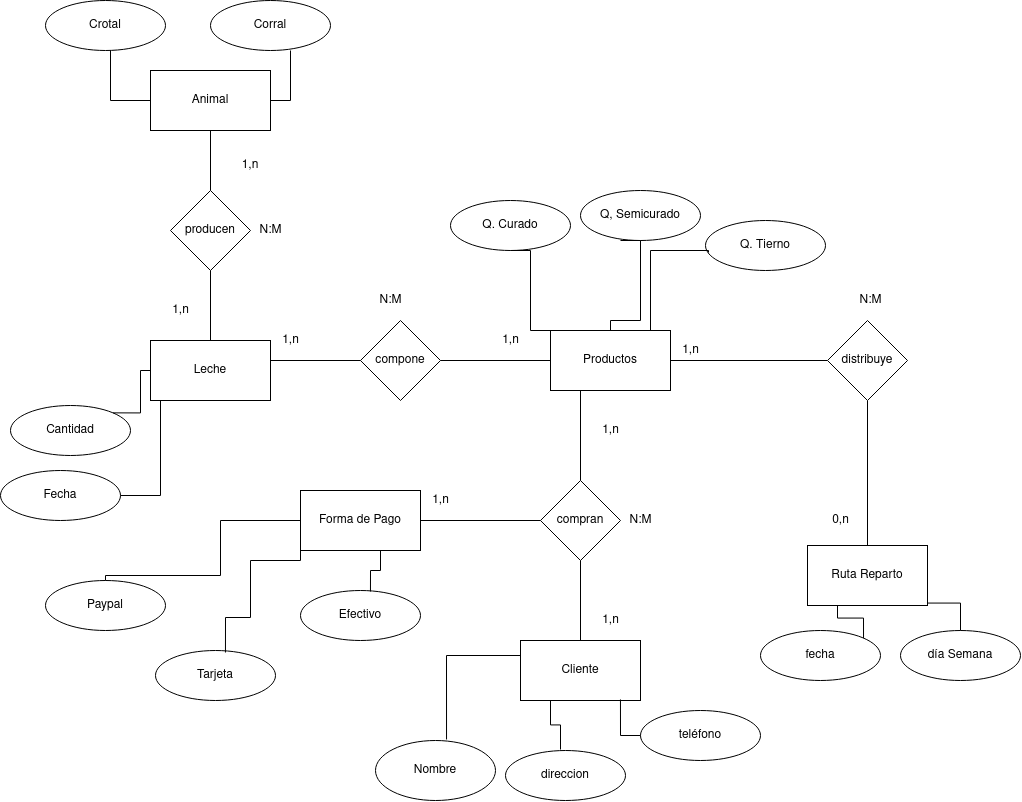

The diagram above was exported from draw.io. Its source (the exported page's mxGraphModel, read from the mxfile embedded in the PNG):
<mxGraphModel dx="1346" dy="844" grid="1" gridSize="10" guides="1" tooltips="1" connect="1" arrows="1" fold="1" page="1" pageScale="1" pageWidth="827" pageHeight="1169" math="0" shadow="0">
  <root>
    <mxCell id="0" />
    <mxCell id="1" parent="0" />
    <mxCell id="QKw42whrCH-4yH9_ccDN-1" value="Animal" style="rounded=0;whiteSpace=wrap;html=1;" parent="1" vertex="1">
      <mxGeometry x="150" y="80" width="120" height="60" as="geometry" />
    </mxCell>
    <mxCell id="QKw42whrCH-4yH9_ccDN-2" value="Leche" style="rounded=0;whiteSpace=wrap;html=1;" parent="1" vertex="1">
      <mxGeometry x="150" y="350" width="120" height="60" as="geometry" />
    </mxCell>
    <mxCell id="l0eQ9raN-nPCXFKRkoxw-11" style="edgeStyle=orthogonalEdgeStyle;rounded=0;orthogonalLoop=1;jettySize=auto;html=1;exitX=1;exitY=0.5;exitDx=0;exitDy=0;endArrow=none;endFill=0;" parent="1" source="QKw42whrCH-4yH9_ccDN-4" target="QKw42whrCH-4yH9_ccDN-15" edge="1">
      <mxGeometry relative="1" as="geometry" />
    </mxCell>
    <mxCell id="QKw42whrCH-4yH9_ccDN-4" value="Productos" style="rounded=0;whiteSpace=wrap;html=1;" parent="1" vertex="1">
      <mxGeometry x="550" y="340" width="120" height="60" as="geometry" />
    </mxCell>
    <mxCell id="QKw42whrCH-4yH9_ccDN-5" value="Cliente" style="rounded=0;whiteSpace=wrap;html=1;" parent="1" vertex="1">
      <mxGeometry x="520" y="650" width="120" height="60" as="geometry" />
    </mxCell>
    <mxCell id="QKw42whrCH-4yH9_ccDN-6" value="Forma de Pago" style="rounded=0;whiteSpace=wrap;html=1;" parent="1" vertex="1">
      <mxGeometry x="300" y="500" width="120" height="60" as="geometry" />
    </mxCell>
    <mxCell id="QKw42whrCH-4yH9_ccDN-7" value="Ruta Reparto" style="rounded=0;whiteSpace=wrap;html=1;" parent="1" vertex="1">
      <mxGeometry x="807" y="555" width="120" height="60" as="geometry" />
    </mxCell>
    <mxCell id="QKw42whrCH-4yH9_ccDN-8" value="producen" style="rhombus;whiteSpace=wrap;html=1;" parent="1" vertex="1">
      <mxGeometry x="170" y="200" width="80" height="80" as="geometry" />
    </mxCell>
    <mxCell id="QKw42whrCH-4yH9_ccDN-12" value="compone" style="rhombus;whiteSpace=wrap;html=1;" parent="1" vertex="1">
      <mxGeometry x="360" y="330" width="80" height="80" as="geometry" />
    </mxCell>
    <mxCell id="QKw42whrCH-4yH9_ccDN-13" value="compran" style="rhombus;whiteSpace=wrap;html=1;" parent="1" vertex="1">
      <mxGeometry x="540" y="490" width="80" height="80" as="geometry" />
    </mxCell>
    <mxCell id="l0eQ9raN-nPCXFKRkoxw-8" style="edgeStyle=orthogonalEdgeStyle;rounded=0;orthogonalLoop=1;jettySize=auto;html=1;exitX=0.5;exitY=1;exitDx=0;exitDy=0;endArrow=none;endFill=0;" parent="1" source="QKw42whrCH-4yH9_ccDN-15" target="QKw42whrCH-4yH9_ccDN-7" edge="1">
      <mxGeometry relative="1" as="geometry" />
    </mxCell>
    <mxCell id="QKw42whrCH-4yH9_ccDN-15" value="distribuye" style="rhombus;whiteSpace=wrap;html=1;" parent="1" vertex="1">
      <mxGeometry x="827" y="330" width="80" height="80" as="geometry" />
    </mxCell>
    <mxCell id="QKw42whrCH-4yH9_ccDN-17" value="" style="endArrow=none;html=1;rounded=0;edgeStyle=orthogonalEdgeStyle;" parent="1" source="QKw42whrCH-4yH9_ccDN-8" edge="1">
      <mxGeometry width="50" height="50" relative="1" as="geometry">
        <mxPoint x="160" y="190" as="sourcePoint" />
        <mxPoint x="210" y="140" as="targetPoint" />
      </mxGeometry>
    </mxCell>
    <mxCell id="QKw42whrCH-4yH9_ccDN-18" value="" style="endArrow=none;html=1;rounded=0;edgeStyle=orthogonalEdgeStyle;exitX=0.5;exitY=0;exitDx=0;exitDy=0;" parent="1" source="QKw42whrCH-4yH9_ccDN-2" edge="1">
      <mxGeometry width="50" height="50" relative="1" as="geometry">
        <mxPoint x="160" y="330" as="sourcePoint" />
        <mxPoint x="210" y="280" as="targetPoint" />
      </mxGeometry>
    </mxCell>
    <mxCell id="QKw42whrCH-4yH9_ccDN-19" value="" style="endArrow=none;html=1;rounded=0;edgeStyle=orthogonalEdgeStyle;exitX=0;exitY=0.5;exitDx=0;exitDy=0;" parent="1" source="QKw42whrCH-4yH9_ccDN-12" edge="1">
      <mxGeometry width="50" height="50" relative="1" as="geometry">
        <mxPoint x="220" y="420" as="sourcePoint" />
        <mxPoint x="270" y="370" as="targetPoint" />
      </mxGeometry>
    </mxCell>
    <mxCell id="QKw42whrCH-4yH9_ccDN-20" value="" style="endArrow=none;html=1;rounded=0;edgeStyle=orthogonalEdgeStyle;exitX=1;exitY=0.5;exitDx=0;exitDy=0;entryX=0;entryY=0.5;entryDx=0;entryDy=0;" parent="1" source="QKw42whrCH-4yH9_ccDN-12" target="QKw42whrCH-4yH9_ccDN-4" edge="1">
      <mxGeometry width="50" height="50" relative="1" as="geometry">
        <mxPoint x="490" y="390" as="sourcePoint" />
        <mxPoint x="540" y="370" as="targetPoint" />
      </mxGeometry>
    </mxCell>
    <mxCell id="QKw42whrCH-4yH9_ccDN-22" value="" style="endArrow=none;html=1;rounded=0;edgeStyle=orthogonalEdgeStyle;" parent="1" source="QKw42whrCH-4yH9_ccDN-13" edge="1">
      <mxGeometry width="50" height="50" relative="1" as="geometry">
        <mxPoint x="540" y="450" as="sourcePoint" />
        <mxPoint x="590" y="400" as="targetPoint" />
        <Array as="points">
          <mxPoint x="580" y="400" />
        </Array>
      </mxGeometry>
    </mxCell>
    <mxCell id="QKw42whrCH-4yH9_ccDN-23" value="" style="endArrow=none;html=1;rounded=0;edgeStyle=orthogonalEdgeStyle;" parent="1" target="QKw42whrCH-4yH9_ccDN-13" edge="1">
      <mxGeometry width="50" height="50" relative="1" as="geometry">
        <mxPoint x="420" y="530" as="sourcePoint" />
        <mxPoint x="470" y="480" as="targetPoint" />
      </mxGeometry>
    </mxCell>
    <mxCell id="QKw42whrCH-4yH9_ccDN-24" value="" style="endArrow=none;html=1;rounded=0;edgeStyle=orthogonalEdgeStyle;exitX=0.5;exitY=1;exitDx=0;exitDy=0;" parent="1" source="QKw42whrCH-4yH9_ccDN-13" target="QKw42whrCH-4yH9_ccDN-5" edge="1">
      <mxGeometry width="50" height="50" relative="1" as="geometry">
        <mxPoint x="620" y="530" as="sourcePoint" />
        <mxPoint x="670" y="480" as="targetPoint" />
      </mxGeometry>
    </mxCell>
    <mxCell id="l0eQ9raN-nPCXFKRkoxw-1" value="N:M" style="text;html=1;align=center;verticalAlign=middle;resizable=0;points=[];autosize=1;strokeColor=none;fillColor=none;" parent="1" vertex="1">
      <mxGeometry x="250" y="230" width="40" height="20" as="geometry" />
    </mxCell>
    <mxCell id="l0eQ9raN-nPCXFKRkoxw-2" value="1,n" style="text;html=1;strokeColor=none;fillColor=none;align=center;verticalAlign=middle;whiteSpace=wrap;rounded=0;" parent="1" vertex="1">
      <mxGeometry x="220" y="160" width="60" height="30" as="geometry" />
    </mxCell>
    <mxCell id="l0eQ9raN-nPCXFKRkoxw-3" value="1,n" style="text;html=1;align=center;verticalAlign=middle;resizable=0;points=[];autosize=1;strokeColor=none;fillColor=none;" parent="1" vertex="1">
      <mxGeometry x="165" y="310" width="30" height="20" as="geometry" />
    </mxCell>
    <mxCell id="l0eQ9raN-nPCXFKRkoxw-4" value="&lt;div&gt;1,n&lt;/div&gt;" style="text;html=1;align=center;verticalAlign=middle;resizable=0;points=[];autosize=1;strokeColor=none;fillColor=none;" parent="1" vertex="1">
      <mxGeometry x="275" y="340" width="30" height="20" as="geometry" />
    </mxCell>
    <mxCell id="l0eQ9raN-nPCXFKRkoxw-5" value="&lt;div&gt;1,n&lt;/div&gt;" style="text;html=1;align=center;verticalAlign=middle;resizable=0;points=[];autosize=1;strokeColor=none;fillColor=none;" parent="1" vertex="1">
      <mxGeometry x="495" y="340" width="30" height="20" as="geometry" />
    </mxCell>
    <mxCell id="l0eQ9raN-nPCXFKRkoxw-6" value="N:M" style="text;html=1;align=center;verticalAlign=middle;resizable=0;points=[];autosize=1;strokeColor=none;fillColor=none;" parent="1" vertex="1">
      <mxGeometry x="370" y="300" width="40" height="20" as="geometry" />
    </mxCell>
    <mxCell id="l0eQ9raN-nPCXFKRkoxw-12" value="1,n" style="text;html=1;align=center;verticalAlign=middle;resizable=0;points=[];autosize=1;strokeColor=none;fillColor=none;" parent="1" vertex="1">
      <mxGeometry x="675" y="350" width="30" height="20" as="geometry" />
    </mxCell>
    <mxCell id="l0eQ9raN-nPCXFKRkoxw-13" value="N:M" style="text;html=1;align=center;verticalAlign=middle;resizable=0;points=[];autosize=1;strokeColor=none;fillColor=none;" parent="1" vertex="1">
      <mxGeometry x="850" y="300" width="40" height="20" as="geometry" />
    </mxCell>
    <mxCell id="l0eQ9raN-nPCXFKRkoxw-14" value="0,n" style="text;html=1;align=center;verticalAlign=middle;resizable=0;points=[];autosize=1;strokeColor=none;fillColor=none;" parent="1" vertex="1">
      <mxGeometry x="825" y="520" width="30" height="20" as="geometry" />
    </mxCell>
    <mxCell id="l0eQ9raN-nPCXFKRkoxw-15" value="1,n" style="text;html=1;align=center;verticalAlign=middle;resizable=0;points=[];autosize=1;strokeColor=none;fillColor=none;" parent="1" vertex="1">
      <mxGeometry x="425" y="500" width="30" height="20" as="geometry" />
    </mxCell>
    <mxCell id="l0eQ9raN-nPCXFKRkoxw-16" value="N:M" style="text;html=1;align=center;verticalAlign=middle;resizable=0;points=[];autosize=1;strokeColor=none;fillColor=none;" parent="1" vertex="1">
      <mxGeometry x="620" y="520" width="40" height="20" as="geometry" />
    </mxCell>
    <mxCell id="l0eQ9raN-nPCXFKRkoxw-17" value="1,n" style="text;html=1;align=center;verticalAlign=middle;resizable=0;points=[];autosize=1;strokeColor=none;fillColor=none;" parent="1" vertex="1">
      <mxGeometry x="595" y="430" width="30" height="20" as="geometry" />
    </mxCell>
    <mxCell id="l0eQ9raN-nPCXFKRkoxw-18" value="1,n" style="text;html=1;align=center;verticalAlign=middle;resizable=0;points=[];autosize=1;strokeColor=none;fillColor=none;" parent="1" vertex="1">
      <mxGeometry x="595" y="620" width="30" height="20" as="geometry" />
    </mxCell>
    <mxCell id="l0eQ9raN-nPCXFKRkoxw-19" value="Crotal" style="ellipse;whiteSpace=wrap;html=1;" parent="1" vertex="1">
      <mxGeometry x="45" y="10" width="120" height="50" as="geometry" />
    </mxCell>
    <mxCell id="l0eQ9raN-nPCXFKRkoxw-20" value="Cantidad" style="ellipse;whiteSpace=wrap;html=1;" parent="1" vertex="1">
      <mxGeometry x="10" y="415" width="120" height="50" as="geometry" />
    </mxCell>
    <mxCell id="l0eQ9raN-nPCXFKRkoxw-21" value="Fecha" style="ellipse;whiteSpace=wrap;html=1;" parent="1" vertex="1">
      <mxGeometry y="480" width="120" height="50" as="geometry" />
    </mxCell>
    <mxCell id="l0eQ9raN-nPCXFKRkoxw-22" value="&lt;div&gt;Tarjeta&lt;/div&gt;" style="ellipse;whiteSpace=wrap;html=1;" parent="1" vertex="1">
      <mxGeometry x="155" y="660" width="120" height="50" as="geometry" />
    </mxCell>
    <mxCell id="l0eQ9raN-nPCXFKRkoxw-23" value="Efectivo" style="ellipse;whiteSpace=wrap;html=1;" parent="1" vertex="1">
      <mxGeometry x="300" y="600" width="120" height="50" as="geometry" />
    </mxCell>
    <mxCell id="l0eQ9raN-nPCXFKRkoxw-24" value="Q. Curado" style="ellipse;whiteSpace=wrap;html=1;" parent="1" vertex="1">
      <mxGeometry x="450" y="210" width="120" height="50" as="geometry" />
    </mxCell>
    <mxCell id="l0eQ9raN-nPCXFKRkoxw-25" value="direccion" style="ellipse;whiteSpace=wrap;html=1;" parent="1" vertex="1">
      <mxGeometry x="505" y="760" width="120" height="50" as="geometry" />
    </mxCell>
    <mxCell id="l0eQ9raN-nPCXFKRkoxw-26" value="&lt;div&gt;teléfono&lt;/div&gt;" style="ellipse;whiteSpace=wrap;html=1;" parent="1" vertex="1">
      <mxGeometry x="640" y="720" width="120" height="50" as="geometry" />
    </mxCell>
    <mxCell id="l0eQ9raN-nPCXFKRkoxw-27" value="&lt;div&gt;día Semana&lt;/div&gt;" style="ellipse;whiteSpace=wrap;html=1;" parent="1" vertex="1">
      <mxGeometry x="900" y="640" width="120" height="50" as="geometry" />
    </mxCell>
    <mxCell id="l0eQ9raN-nPCXFKRkoxw-29" value="Q, Semicurado" style="ellipse;whiteSpace=wrap;html=1;" parent="1" vertex="1">
      <mxGeometry x="580" y="200" width="120" height="50" as="geometry" />
    </mxCell>
    <mxCell id="l0eQ9raN-nPCXFKRkoxw-30" value="&lt;div&gt;Q. Tierno&lt;/div&gt;" style="ellipse;whiteSpace=wrap;html=1;" parent="1" vertex="1">
      <mxGeometry x="705" y="230" width="120" height="50" as="geometry" />
    </mxCell>
    <mxCell id="l0eQ9raN-nPCXFKRkoxw-31" value="Corral" style="ellipse;whiteSpace=wrap;html=1;" parent="1" vertex="1">
      <mxGeometry x="210" y="10" width="120" height="50" as="geometry" />
    </mxCell>
    <mxCell id="l0eQ9raN-nPCXFKRkoxw-32" value="Nombre" style="ellipse;whiteSpace=wrap;html=1;" parent="1" vertex="1">
      <mxGeometry x="375" y="750" width="120" height="60" as="geometry" />
    </mxCell>
    <mxCell id="l0eQ9raN-nPCXFKRkoxw-34" value="" style="endArrow=none;html=1;rounded=0;edgeStyle=orthogonalEdgeStyle;exitX=0.583;exitY=0.02;exitDx=0;exitDy=0;exitPerimeter=0;" parent="1" source="l0eQ9raN-nPCXFKRkoxw-23" edge="1">
      <mxGeometry width="50" height="50" relative="1" as="geometry">
        <mxPoint x="510" y="570" as="sourcePoint" />
        <mxPoint x="380" y="560" as="targetPoint" />
      </mxGeometry>
    </mxCell>
    <mxCell id="l0eQ9raN-nPCXFKRkoxw-35" value="" style="endArrow=none;html=1;rounded=0;edgeStyle=orthogonalEdgeStyle;exitX=0.583;exitY=0.04;exitDx=0;exitDy=0;entryX=0;entryY=0.5;entryDx=0;entryDy=0;exitPerimeter=0;" parent="1" source="l0eQ9raN-nPCXFKRkoxw-22" target="QKw42whrCH-4yH9_ccDN-6" edge="1">
      <mxGeometry width="50" height="50" relative="1" as="geometry">
        <mxPoint x="379.96000000000004" y="611" as="sourcePoint" />
        <mxPoint x="390" y="570" as="targetPoint" />
        <Array as="points">
          <mxPoint x="225" y="627" />
          <mxPoint x="250" y="627" />
          <mxPoint x="250" y="570" />
          <mxPoint x="300" y="570" />
        </Array>
      </mxGeometry>
    </mxCell>
    <mxCell id="l0eQ9raN-nPCXFKRkoxw-36" value="" style="endArrow=none;html=1;rounded=0;edgeStyle=orthogonalEdgeStyle;" parent="1" source="l0eQ9raN-nPCXFKRkoxw-21" edge="1">
      <mxGeometry width="50" height="50" relative="1" as="geometry">
        <mxPoint x="160" y="460" as="sourcePoint" />
        <mxPoint x="210" y="410" as="targetPoint" />
        <Array as="points">
          <mxPoint x="160" y="505" />
          <mxPoint x="160" y="410" />
        </Array>
      </mxGeometry>
    </mxCell>
    <mxCell id="l0eQ9raN-nPCXFKRkoxw-37" value="" style="endArrow=none;html=1;rounded=0;edgeStyle=orthogonalEdgeStyle;entryX=0;entryY=0.5;entryDx=0;entryDy=0;exitX=1;exitY=0;exitDx=0;exitDy=0;" parent="1" source="l0eQ9raN-nPCXFKRkoxw-20" target="QKw42whrCH-4yH9_ccDN-2" edge="1">
      <mxGeometry width="50" height="50" relative="1" as="geometry">
        <mxPoint x="210" y="450" as="sourcePoint" />
        <mxPoint x="220" y="420" as="targetPoint" />
      </mxGeometry>
    </mxCell>
    <mxCell id="l0eQ9raN-nPCXFKRkoxw-39" value="" style="endArrow=none;html=1;rounded=0;edgeStyle=orthogonalEdgeStyle;" parent="1" source="QKw42whrCH-4yH9_ccDN-1" edge="1">
      <mxGeometry width="50" height="50" relative="1" as="geometry">
        <mxPoint x="60" y="110" as="sourcePoint" />
        <mxPoint x="110" y="60" as="targetPoint" />
      </mxGeometry>
    </mxCell>
    <mxCell id="l0eQ9raN-nPCXFKRkoxw-40" value="" style="endArrow=none;html=1;rounded=0;edgeStyle=orthogonalEdgeStyle;exitX=1;exitY=0.5;exitDx=0;exitDy=0;" parent="1" source="QKw42whrCH-4yH9_ccDN-1" edge="1">
      <mxGeometry width="50" height="50" relative="1" as="geometry">
        <mxPoint x="330" y="110" as="sourcePoint" />
        <mxPoint x="290" y="60" as="targetPoint" />
      </mxGeometry>
    </mxCell>
    <mxCell id="l0eQ9raN-nPCXFKRkoxw-41" value="" style="endArrow=none;html=1;rounded=0;edgeStyle=orthogonalEdgeStyle;exitX=0.183;exitY=0;exitDx=0;exitDy=0;exitPerimeter=0;entryX=0.5;entryY=1;entryDx=0;entryDy=0;" parent="1" source="QKw42whrCH-4yH9_ccDN-4" target="l0eQ9raN-nPCXFKRkoxw-24" edge="1">
      <mxGeometry width="50" height="50" relative="1" as="geometry">
        <mxPoint x="280" y="120" as="sourcePoint" />
        <mxPoint x="300" y="70" as="targetPoint" />
        <Array as="points">
          <mxPoint x="530" y="340" />
          <mxPoint x="530" y="260" />
        </Array>
      </mxGeometry>
    </mxCell>
    <mxCell id="l0eQ9raN-nPCXFKRkoxw-42" value="" style="endArrow=none;html=1;rounded=0;edgeStyle=orthogonalEdgeStyle;exitX=0.5;exitY=0;exitDx=0;exitDy=0;entryX=0.5;entryY=1;entryDx=0;entryDy=0;" parent="1" source="QKw42whrCH-4yH9_ccDN-4" edge="1">
      <mxGeometry width="50" height="50" relative="1" as="geometry">
        <mxPoint x="681.96" y="330" as="sourcePoint" />
        <mxPoint x="620" y="250" as="targetPoint" />
        <Array as="points">
          <mxPoint x="610" y="330" />
          <mxPoint x="640" y="330" />
          <mxPoint x="640" y="250" />
        </Array>
      </mxGeometry>
    </mxCell>
    <mxCell id="l0eQ9raN-nPCXFKRkoxw-43" value="" style="endArrow=none;html=1;rounded=0;edgeStyle=orthogonalEdgeStyle;entryX=0.025;entryY=0.64;entryDx=0;entryDy=0;entryPerimeter=0;" parent="1" target="l0eQ9raN-nPCXFKRkoxw-30" edge="1">
      <mxGeometry width="50" height="50" relative="1" as="geometry">
        <mxPoint x="640" y="340" as="sourcePoint" />
        <mxPoint x="630" y="260" as="targetPoint" />
        <Array as="points">
          <mxPoint x="620" y="340" />
          <mxPoint x="650" y="340" />
          <mxPoint x="650" y="260" />
          <mxPoint x="690" y="260" />
        </Array>
      </mxGeometry>
    </mxCell>
    <mxCell id="l0eQ9raN-nPCXFKRkoxw-47" value="" style="endArrow=none;html=1;rounded=0;edgeStyle=orthogonalEdgeStyle;entryX=0.5;entryY=0;entryDx=0;entryDy=0;" parent="1" target="l0eQ9raN-nPCXFKRkoxw-27" edge="1">
      <mxGeometry width="50" height="50" relative="1" as="geometry">
        <mxPoint x="927" y="585" as="sourcePoint" />
        <mxPoint x="960" y="630" as="targetPoint" />
      </mxGeometry>
    </mxCell>
    <mxCell id="l0eQ9raN-nPCXFKRkoxw-48" value="" style="endArrow=none;html=1;rounded=0;edgeStyle=orthogonalEdgeStyle;entryX=0.592;entryY=-0.017;entryDx=0;entryDy=0;entryPerimeter=0;exitX=0;exitY=0.25;exitDx=0;exitDy=0;" parent="1" source="QKw42whrCH-4yH9_ccDN-5" target="l0eQ9raN-nPCXFKRkoxw-32" edge="1">
      <mxGeometry width="50" height="50" relative="1" as="geometry">
        <mxPoint x="510" y="630" as="sourcePoint" />
        <mxPoint x="560" y="580" as="targetPoint" />
      </mxGeometry>
    </mxCell>
    <mxCell id="l0eQ9raN-nPCXFKRkoxw-49" value="" style="endArrow=none;html=1;rounded=0;edgeStyle=orthogonalEdgeStyle;exitX=0.25;exitY=1;exitDx=0;exitDy=0;" parent="1" source="QKw42whrCH-4yH9_ccDN-5" edge="1">
      <mxGeometry width="50" height="50" relative="1" as="geometry">
        <mxPoint x="530" y="675" as="sourcePoint" />
        <mxPoint x="560" y="759" as="targetPoint" />
      </mxGeometry>
    </mxCell>
    <mxCell id="l0eQ9raN-nPCXFKRkoxw-50" value="" style="endArrow=none;html=1;rounded=0;edgeStyle=orthogonalEdgeStyle;exitX=0.833;exitY=0.983;exitDx=0;exitDy=0;exitPerimeter=0;entryX=0;entryY=0.5;entryDx=0;entryDy=0;" parent="1" source="QKw42whrCH-4yH9_ccDN-5" target="l0eQ9raN-nPCXFKRkoxw-26" edge="1">
      <mxGeometry width="50" height="50" relative="1" as="geometry">
        <mxPoint x="560" y="720" as="sourcePoint" />
        <mxPoint x="570" y="769" as="targetPoint" />
      </mxGeometry>
    </mxCell>
    <mxCell id="L-1e7lGvuA8-41jcs76X-1" value="Paypal" style="ellipse;whiteSpace=wrap;html=1;" vertex="1" parent="1">
      <mxGeometry x="45" y="590" width="120" height="50" as="geometry" />
    </mxCell>
    <mxCell id="L-1e7lGvuA8-41jcs76X-2" value="" style="endArrow=none;html=1;rounded=0;edgeStyle=orthogonalEdgeStyle;" edge="1" parent="1" target="L-1e7lGvuA8-41jcs76X-1">
      <mxGeometry width="50" height="50" relative="1" as="geometry">
        <mxPoint x="300" y="530" as="sourcePoint" />
        <mxPoint x="240" y="530" as="targetPoint" />
        <Array as="points">
          <mxPoint x="220" y="530" />
          <mxPoint x="220" y="585" />
        </Array>
      </mxGeometry>
    </mxCell>
    <mxCell id="L-1e7lGvuA8-41jcs76X-5" value="&lt;div&gt;fecha&lt;br&gt;&lt;/div&gt;" style="ellipse;whiteSpace=wrap;html=1;" vertex="1" parent="1">
      <mxGeometry x="760" y="640" width="120" height="50" as="geometry" />
    </mxCell>
    <mxCell id="L-1e7lGvuA8-41jcs76X-6" value="" style="endArrow=none;html=1;rounded=0;edgeStyle=orthogonalEdgeStyle;entryX=1;entryY=0;entryDx=0;entryDy=0;exitX=0.25;exitY=1;exitDx=0;exitDy=0;" edge="1" parent="1" source="QKw42whrCH-4yH9_ccDN-7" target="L-1e7lGvuA8-41jcs76X-5">
      <mxGeometry width="50" height="50" relative="1" as="geometry">
        <mxPoint x="937" y="595" as="sourcePoint" />
        <mxPoint x="970" y="650" as="targetPoint" />
      </mxGeometry>
    </mxCell>
  </root>
</mxGraphModel>